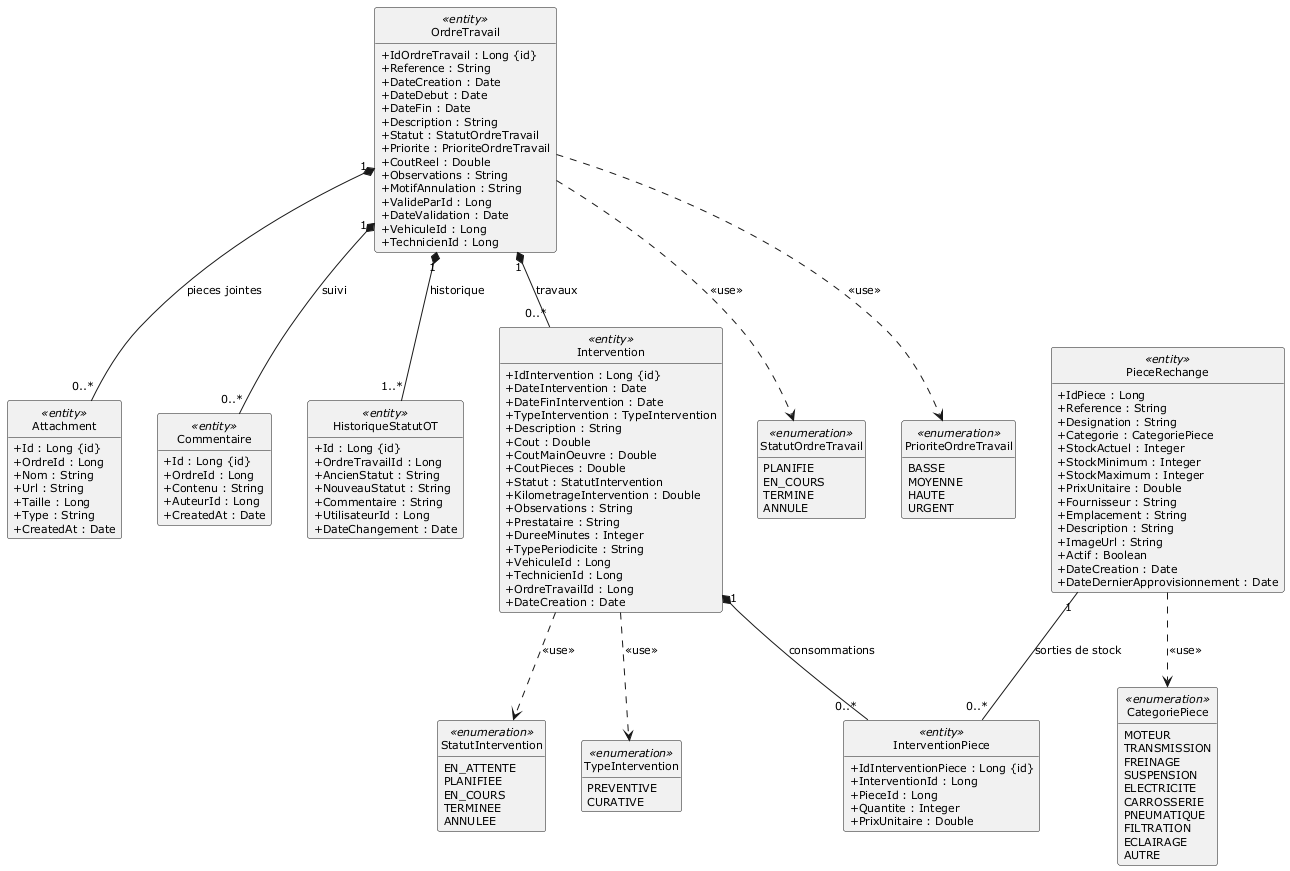

The diagram above was rendered by PlantUML. Its source (embedded in the PNG):
@startuml
skinparam style strictuml
skinparam packageStyle rectangle
skinparam classAttributeIconSize 0
skinparam shadowing false
skinparam defaultFontName Verdana
skinparam defaultFontSize 11
skinparam backgroundColor #FFFFFF
hide empty members

class Attachment <<entity>> {
  +Id : Long {id}
  +OrdreId : Long
  +Nom : String
  +Url : String
  +Taille : Long
  +Type : String
  +CreatedAt : Date
}
class Commentaire <<entity>> {
  +Id : Long {id}
  +OrdreId : Long
  +Contenu : String
  +AuteurId : Long
  +CreatedAt : Date
}
class HistoriqueStatutOT <<entity>> {
  +Id : Long {id}
  +OrdreTravailId : Long
  +AncienStatut : String
  +NouveauStatut : String
  +Commentaire : String
  +UtilisateurId : Long
  +DateChangement : Date
}
class Intervention <<entity>> {
  +IdIntervention : Long {id}
  +DateIntervention : Date
  +DateFinIntervention : Date
  +TypeIntervention : TypeIntervention
  +Description : String
  +Cout : Double
  +CoutMainOeuvre : Double
  +CoutPieces : Double
  +Statut : StatutIntervention
  +KilometrageIntervention : Double
  +Observations : String
  +Prestataire : String
  +DureeMinutes : Integer
  +TypePeriodicite : String
  +VehiculeId : Long
  +TechnicienId : Long
  +OrdreTravailId : Long
  +DateCreation : Date
}
class InterventionPiece <<entity>> {
  +IdInterventionPiece : Long {id}
  +InterventionId : Long
  +PieceId : Long
  +Quantite : Integer
  +PrixUnitaire : Double
}
class OrdreTravail <<entity>> {
  +IdOrdreTravail : Long {id}
  +Reference : String
  +DateCreation : Date
  +DateDebut : Date
  +DateFin : Date
  +Description : String
  +Statut : StatutOrdreTravail
  +Priorite : PrioriteOrdreTravail
  +CoutReel : Double
  +Observations : String
  +MotifAnnulation : String
  +ValideParId : Long
  +DateValidation : Date
  +VehiculeId : Long
  +TechnicienId : Long
}
class PieceRechange <<entity>> {
  +IdPiece : Long
  +Reference : String
  +Designation : String
  +Categorie : CategoriePiece
  +StockActuel : Integer
  +StockMinimum : Integer
  +StockMaximum : Integer
  +PrixUnitaire : Double
  +Fournisseur : String
  +Emplacement : String
  +Description : String
  +ImageUrl : String
  +Actif : Boolean
  +DateCreation : Date
  +DateDernierApprovisionnement : Date
}
enum TypeIntervention <<enumeration>> {
  PREVENTIVE
  CURATIVE
}
enum StatutIntervention <<enumeration>> {
  EN_ATTENTE
  PLANIFIEE
  EN_COURS
  TERMINEE
  ANNULEE
}
enum StatutOrdreTravail <<enumeration>> {
  PLANIFIE
  EN_COURS
  TERMINE
  ANNULE
}
enum PrioriteOrdreTravail <<enumeration>> {
  BASSE
  MOYENNE
  HAUTE
  URGENT
}
enum CategoriePiece <<enumeration>> {
  MOTEUR
  TRANSMISSION
  FREINAGE
  SUSPENSION
  ELECTRICITE
  CARROSSERIE
  PNEUMATIQUE
  FILTRATION
  ECLAIRAGE
  AUTRE
}

OrdreTravail "1" *-- "0..*" Intervention : travaux
OrdreTravail "1" *-- "1..*" HistoriqueStatutOT : historique
OrdreTravail "1" *-- "0..*" Commentaire : suivi
OrdreTravail "1" *-- "0..*" Attachment : pieces jointes
Intervention "1" *-- "0..*" InterventionPiece : consommations
PieceRechange "1" -- "0..*" InterventionPiece : sorties de stock
Intervention ..> StatutIntervention : << use >>
Intervention ..> TypeIntervention : << use >>
OrdreTravail ..> PrioriteOrdreTravail : << use >>
OrdreTravail ..> StatutOrdreTravail : << use >>
PieceRechange ..> CategoriePiece : << use >>

@enduml